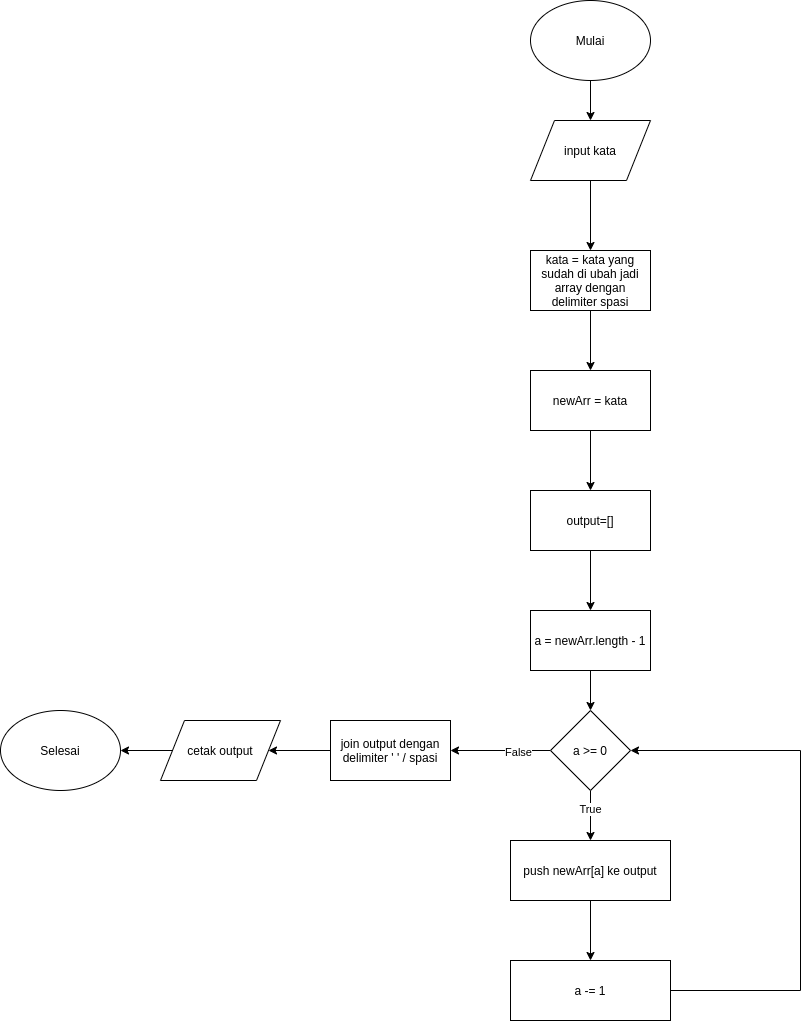

The diagram above was exported from draw.io. Its source (the exported page's mxGraphModel, read from the mxfile embedded in the PNG):
<mxGraphModel dx="2297" dy="1865" grid="1" gridSize="10" guides="1" tooltips="1" connect="1" arrows="1" fold="1" page="1" pageScale="1" pageWidth="850" pageHeight="1100" math="0" shadow="0">
  <root>
    <mxCell id="0" />
    <mxCell id="1" parent="0" />
    <mxCell id="5OkLqvmj6gwUAMgFAdMH-25" value="" style="edgeStyle=orthogonalEdgeStyle;rounded=0;orthogonalLoop=1;jettySize=auto;html=1;" parent="1" source="5OkLqvmj6gwUAMgFAdMH-1" edge="1">
      <mxGeometry relative="1" as="geometry">
        <mxPoint x="390" y="10" as="targetPoint" />
      </mxGeometry>
    </mxCell>
    <mxCell id="5OkLqvmj6gwUAMgFAdMH-1" value="Mulai" style="ellipse;whiteSpace=wrap;html=1;" parent="1" vertex="1">
      <mxGeometry x="330" y="-110" width="120" height="80" as="geometry" />
    </mxCell>
    <mxCell id="5OkLqvmj6gwUAMgFAdMH-26" value="" style="edgeStyle=orthogonalEdgeStyle;rounded=0;orthogonalLoop=1;jettySize=auto;html=1;" parent="1" edge="1">
      <mxGeometry relative="1" as="geometry">
        <mxPoint x="390" y="200" as="sourcePoint" />
        <mxPoint x="390" y="260" as="targetPoint" />
      </mxGeometry>
    </mxCell>
    <mxCell id="5OkLqvmj6gwUAMgFAdMH-27" value="" style="edgeStyle=orthogonalEdgeStyle;rounded=0;orthogonalLoop=1;jettySize=auto;html=1;" parent="1" edge="1">
      <mxGeometry relative="1" as="geometry">
        <mxPoint x="390" y="320" as="sourcePoint" />
        <mxPoint x="390" y="380" as="targetPoint" />
      </mxGeometry>
    </mxCell>
    <mxCell id="5OkLqvmj6gwUAMgFAdMH-28" value="" style="edgeStyle=orthogonalEdgeStyle;rounded=0;orthogonalLoop=1;jettySize=auto;html=1;" parent="1" target="5OkLqvmj6gwUAMgFAdMH-5" edge="1">
      <mxGeometry relative="1" as="geometry">
        <mxPoint x="390" y="440" as="sourcePoint" />
      </mxGeometry>
    </mxCell>
    <mxCell id="5OkLqvmj6gwUAMgFAdMH-29" value="" style="edgeStyle=orthogonalEdgeStyle;rounded=0;orthogonalLoop=1;jettySize=auto;html=1;" parent="1" source="5OkLqvmj6gwUAMgFAdMH-5" target="5OkLqvmj6gwUAMgFAdMH-6" edge="1">
      <mxGeometry relative="1" as="geometry" />
    </mxCell>
    <mxCell id="5OkLqvmj6gwUAMgFAdMH-5" value="a = newArr.length - 1" style="rounded=0;whiteSpace=wrap;html=1;" parent="1" vertex="1">
      <mxGeometry x="330" y="500" width="120" height="60" as="geometry" />
    </mxCell>
    <mxCell id="5OkLqvmj6gwUAMgFAdMH-12" value="" style="edgeStyle=orthogonalEdgeStyle;rounded=0;orthogonalLoop=1;jettySize=auto;html=1;" parent="1" source="5OkLqvmj6gwUAMgFAdMH-6" target="5OkLqvmj6gwUAMgFAdMH-10" edge="1">
      <mxGeometry relative="1" as="geometry" />
    </mxCell>
    <mxCell id="5OkLqvmj6gwUAMgFAdMH-22" value="True" style="edgeLabel;html=1;align=center;verticalAlign=middle;resizable=0;points=[];" parent="5OkLqvmj6gwUAMgFAdMH-12" vertex="1" connectable="0">
      <mxGeometry x="-0.2343" y="-1" relative="1" as="geometry">
        <mxPoint as="offset" />
      </mxGeometry>
    </mxCell>
    <mxCell id="5OkLqvmj6gwUAMgFAdMH-19" value="" style="edgeStyle=orthogonalEdgeStyle;rounded=0;orthogonalLoop=1;jettySize=auto;html=1;" parent="1" source="5OkLqvmj6gwUAMgFAdMH-6" target="5OkLqvmj6gwUAMgFAdMH-16" edge="1">
      <mxGeometry relative="1" as="geometry">
        <mxPoint x="270" y="640" as="targetPoint" />
      </mxGeometry>
    </mxCell>
    <mxCell id="5OkLqvmj6gwUAMgFAdMH-23" value="False" style="edgeLabel;html=1;align=center;verticalAlign=middle;resizable=0;points=[];" parent="5OkLqvmj6gwUAMgFAdMH-19" vertex="1" connectable="0">
      <mxGeometry x="-0.3371" y="1" relative="1" as="geometry">
        <mxPoint as="offset" />
      </mxGeometry>
    </mxCell>
    <mxCell id="5OkLqvmj6gwUAMgFAdMH-6" value="a &amp;gt;= 0" style="rhombus;whiteSpace=wrap;html=1;" parent="1" vertex="1">
      <mxGeometry x="350" y="600" width="80" height="80" as="geometry" />
    </mxCell>
    <mxCell id="5OkLqvmj6gwUAMgFAdMH-9" value="Selesai" style="ellipse;whiteSpace=wrap;html=1;" parent="1" vertex="1">
      <mxGeometry x="-200" y="600" width="120" height="80" as="geometry" />
    </mxCell>
    <mxCell id="5OkLqvmj6gwUAMgFAdMH-13" value="" style="edgeStyle=orthogonalEdgeStyle;rounded=0;orthogonalLoop=1;jettySize=auto;html=1;" parent="1" source="5OkLqvmj6gwUAMgFAdMH-10" target="5OkLqvmj6gwUAMgFAdMH-11" edge="1">
      <mxGeometry relative="1" as="geometry" />
    </mxCell>
    <mxCell id="5OkLqvmj6gwUAMgFAdMH-10" value="push newArr[a] ke output" style="rounded=0;whiteSpace=wrap;html=1;" parent="1" vertex="1">
      <mxGeometry x="310" y="730" width="160" height="60" as="geometry" />
    </mxCell>
    <mxCell id="5OkLqvmj6gwUAMgFAdMH-15" value="" style="edgeStyle=orthogonalEdgeStyle;rounded=0;orthogonalLoop=1;jettySize=auto;html=1;entryX=1;entryY=0.5;entryDx=0;entryDy=0;" parent="1" source="5OkLqvmj6gwUAMgFAdMH-11" target="5OkLqvmj6gwUAMgFAdMH-6" edge="1">
      <mxGeometry relative="1" as="geometry">
        <mxPoint x="600" y="640" as="targetPoint" />
        <Array as="points">
          <mxPoint x="600" y="880" />
          <mxPoint x="600" y="640" />
        </Array>
      </mxGeometry>
    </mxCell>
    <mxCell id="5OkLqvmj6gwUAMgFAdMH-11" value="a -= 1" style="rounded=0;whiteSpace=wrap;html=1;" parent="1" vertex="1">
      <mxGeometry x="310" y="850" width="160" height="60" as="geometry" />
    </mxCell>
    <mxCell id="5OkLqvmj6gwUAMgFAdMH-20" value="" style="edgeStyle=orthogonalEdgeStyle;rounded=0;orthogonalLoop=1;jettySize=auto;html=1;" parent="1" source="5OkLqvmj6gwUAMgFAdMH-16" target="5OkLqvmj6gwUAMgFAdMH-17" edge="1">
      <mxGeometry relative="1" as="geometry" />
    </mxCell>
    <mxCell id="5OkLqvmj6gwUAMgFAdMH-16" value="join output dengan delimiter ' ' / spasi" style="rounded=0;whiteSpace=wrap;html=1;" parent="1" vertex="1">
      <mxGeometry x="130" y="610" width="120" height="60" as="geometry" />
    </mxCell>
    <mxCell id="5OkLqvmj6gwUAMgFAdMH-21" value="" style="edgeStyle=orthogonalEdgeStyle;rounded=0;orthogonalLoop=1;jettySize=auto;html=1;" parent="1" source="5OkLqvmj6gwUAMgFAdMH-17" target="5OkLqvmj6gwUAMgFAdMH-9" edge="1">
      <mxGeometry relative="1" as="geometry" />
    </mxCell>
    <mxCell id="5OkLqvmj6gwUAMgFAdMH-17" value="cetak output" style="shape=parallelogram;perimeter=parallelogramPerimeter;whiteSpace=wrap;html=1;" parent="1" vertex="1">
      <mxGeometry x="-40" y="610" width="120" height="60" as="geometry" />
    </mxCell>
    <mxCell id="5OkLqvmj6gwUAMgFAdMH-36" value="&lt;span&gt;newArr = kata&lt;/span&gt;" style="rounded=0;whiteSpace=wrap;html=1;" parent="1" vertex="1">
      <mxGeometry x="330" y="260" width="120" height="60" as="geometry" />
    </mxCell>
    <mxCell id="5OkLqvmj6gwUAMgFAdMH-37" value="&lt;span&gt;output=[]&lt;/span&gt;" style="rounded=0;whiteSpace=wrap;html=1;" parent="1" vertex="1">
      <mxGeometry x="330" y="380" width="120" height="60" as="geometry" />
    </mxCell>
    <mxCell id="cDJycZ7PcYWgODwCcBEN-1" value="input kata" style="shape=parallelogram;perimeter=parallelogramPerimeter;whiteSpace=wrap;html=1;" vertex="1" parent="1">
      <mxGeometry x="330" y="10" width="120" height="60" as="geometry" />
    </mxCell>
    <mxCell id="cDJycZ7PcYWgODwCcBEN-3" value="kata = kata yang sudah di ubah jadi array dengan delimiter spasi" style="rounded=0;whiteSpace=wrap;html=1;" vertex="1" parent="1">
      <mxGeometry x="330" y="140" width="120" height="60" as="geometry" />
    </mxCell>
    <mxCell id="cDJycZ7PcYWgODwCcBEN-4" value="" style="endArrow=classic;html=1;exitX=0.5;exitY=1;exitDx=0;exitDy=0;entryX=0.5;entryY=0;entryDx=0;entryDy=0;" edge="1" parent="1" source="cDJycZ7PcYWgODwCcBEN-1" target="cDJycZ7PcYWgODwCcBEN-3">
      <mxGeometry width="50" height="50" relative="1" as="geometry">
        <mxPoint x="390" y="80" as="sourcePoint" />
        <mxPoint x="520" y="80" as="targetPoint" />
      </mxGeometry>
    </mxCell>
  </root>
</mxGraphModel>